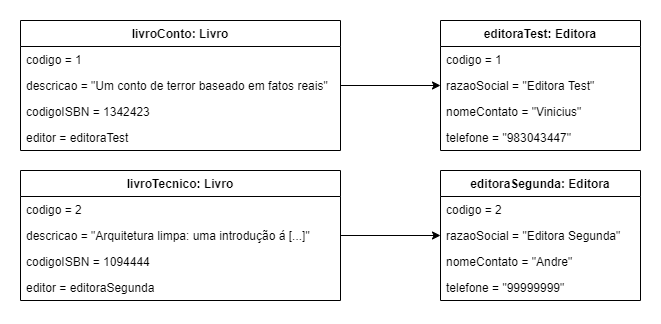

The diagram above was exported from draw.io. Its source (the exported page's mxGraphModel, read from the mxfile embedded in the PNG):
<mxGraphModel dx="868" dy="393" grid="1" gridSize="10" guides="1" tooltips="1" connect="1" arrows="1" fold="1" page="1" pageScale="1" pageWidth="827" pageHeight="1169" math="0" shadow="0">
  <root>
    <mxCell id="WIyWlLk6GJQsqaUBKTNV-0" />
    <mxCell id="WIyWlLk6GJQsqaUBKTNV-1" parent="WIyWlLk6GJQsqaUBKTNV-0" />
    <mxCell id="zkfFHV4jXpPFQw0GAbJ--0" value="livroConto: Livro" style="swimlane;fontStyle=1;align=center;verticalAlign=top;childLayout=stackLayout;horizontal=1;startSize=26;horizontalStack=0;resizeParent=1;resizeLast=0;collapsible=1;marginBottom=0;rounded=0;shadow=0;strokeWidth=1;" parent="WIyWlLk6GJQsqaUBKTNV-1" vertex="1">
      <mxGeometry x="90" y="120" width="320" height="130" as="geometry">
        <mxRectangle x="230" y="140" width="160" height="26" as="alternateBounds" />
      </mxGeometry>
    </mxCell>
    <mxCell id="zkfFHV4jXpPFQw0GAbJ--1" value="codigo = 1" style="text;align=left;verticalAlign=top;spacingLeft=4;spacingRight=4;overflow=hidden;rotatable=0;points=[[0,0.5],[1,0.5]];portConstraint=eastwest;" parent="zkfFHV4jXpPFQw0GAbJ--0" vertex="1">
      <mxGeometry y="26" width="320" height="26" as="geometry" />
    </mxCell>
    <mxCell id="WEuUsAYofnHnE6P9-Sq7-0" value="descricao = &quot;Um conto de terror baseado em fatos reais&quot;" style="text;align=left;verticalAlign=top;spacingLeft=4;spacingRight=4;overflow=hidden;rotatable=0;points=[[0,0.5],[1,0.5]];portConstraint=eastwest;" vertex="1" parent="zkfFHV4jXpPFQw0GAbJ--0">
      <mxGeometry y="52" width="320" height="26" as="geometry" />
    </mxCell>
    <mxCell id="zkfFHV4jXpPFQw0GAbJ--3" value="codigoISBN = 1342423" style="text;align=left;verticalAlign=top;spacingLeft=4;spacingRight=4;overflow=hidden;rotatable=0;points=[[0,0.5],[1,0.5]];portConstraint=eastwest;rounded=0;shadow=0;html=0;" parent="zkfFHV4jXpPFQw0GAbJ--0" vertex="1">
      <mxGeometry y="78" width="320" height="26" as="geometry" />
    </mxCell>
    <mxCell id="WEuUsAYofnHnE6P9-Sq7-1" value="editor = editoraTest" style="text;align=left;verticalAlign=top;spacingLeft=4;spacingRight=4;overflow=hidden;rotatable=0;points=[[0,0.5],[1,0.5]];portConstraint=eastwest;rounded=0;shadow=0;html=0;" vertex="1" parent="zkfFHV4jXpPFQw0GAbJ--0">
      <mxGeometry y="104" width="320" height="26" as="geometry" />
    </mxCell>
    <mxCell id="WEuUsAYofnHnE6P9-Sq7-2" value="editoraTest: Editora" style="swimlane;fontStyle=1;align=center;verticalAlign=top;childLayout=stackLayout;horizontal=1;startSize=26;horizontalStack=0;resizeParent=1;resizeLast=0;collapsible=1;marginBottom=0;rounded=0;shadow=0;strokeWidth=1;" vertex="1" parent="WIyWlLk6GJQsqaUBKTNV-1">
      <mxGeometry x="510" y="120" width="200" height="130" as="geometry">
        <mxRectangle x="230" y="140" width="160" height="26" as="alternateBounds" />
      </mxGeometry>
    </mxCell>
    <mxCell id="WEuUsAYofnHnE6P9-Sq7-3" value="codigo = 1" style="text;align=left;verticalAlign=top;spacingLeft=4;spacingRight=4;overflow=hidden;rotatable=0;points=[[0,0.5],[1,0.5]];portConstraint=eastwest;" vertex="1" parent="WEuUsAYofnHnE6P9-Sq7-2">
      <mxGeometry y="26" width="200" height="26" as="geometry" />
    </mxCell>
    <mxCell id="WEuUsAYofnHnE6P9-Sq7-4" value="razaoSocial = &quot;Editora Test&quot;" style="text;align=left;verticalAlign=top;spacingLeft=4;spacingRight=4;overflow=hidden;rotatable=0;points=[[0,0.5],[1,0.5]];portConstraint=eastwest;" vertex="1" parent="WEuUsAYofnHnE6P9-Sq7-2">
      <mxGeometry y="52" width="200" height="26" as="geometry" />
    </mxCell>
    <mxCell id="WEuUsAYofnHnE6P9-Sq7-5" value="nomeContato = &quot;Vinicius&quot;" style="text;align=left;verticalAlign=top;spacingLeft=4;spacingRight=4;overflow=hidden;rotatable=0;points=[[0,0.5],[1,0.5]];portConstraint=eastwest;rounded=0;shadow=0;html=0;" vertex="1" parent="WEuUsAYofnHnE6P9-Sq7-2">
      <mxGeometry y="78" width="200" height="26" as="geometry" />
    </mxCell>
    <mxCell id="WEuUsAYofnHnE6P9-Sq7-6" value="telefone = &quot;983043447&quot;" style="text;align=left;verticalAlign=top;spacingLeft=4;spacingRight=4;overflow=hidden;rotatable=0;points=[[0,0.5],[1,0.5]];portConstraint=eastwest;rounded=0;shadow=0;html=0;" vertex="1" parent="WEuUsAYofnHnE6P9-Sq7-2">
      <mxGeometry y="104" width="200" height="26" as="geometry" />
    </mxCell>
    <mxCell id="WEuUsAYofnHnE6P9-Sq7-7" style="edgeStyle=orthogonalEdgeStyle;rounded=0;orthogonalLoop=1;jettySize=auto;html=1;" edge="1" parent="WIyWlLk6GJQsqaUBKTNV-1" source="WEuUsAYofnHnE6P9-Sq7-0" target="WEuUsAYofnHnE6P9-Sq7-4">
      <mxGeometry relative="1" as="geometry" />
    </mxCell>
    <mxCell id="WEuUsAYofnHnE6P9-Sq7-8" value="livroTecnico: Livro" style="swimlane;fontStyle=1;align=center;verticalAlign=top;childLayout=stackLayout;horizontal=1;startSize=26;horizontalStack=0;resizeParent=1;resizeLast=0;collapsible=1;marginBottom=0;rounded=0;shadow=0;strokeWidth=1;" vertex="1" parent="WIyWlLk6GJQsqaUBKTNV-1">
      <mxGeometry x="90" y="270" width="320" height="130" as="geometry">
        <mxRectangle x="230" y="140" width="160" height="26" as="alternateBounds" />
      </mxGeometry>
    </mxCell>
    <mxCell id="WEuUsAYofnHnE6P9-Sq7-9" value="codigo = 2" style="text;align=left;verticalAlign=top;spacingLeft=4;spacingRight=4;overflow=hidden;rotatable=0;points=[[0,0.5],[1,0.5]];portConstraint=eastwest;" vertex="1" parent="WEuUsAYofnHnE6P9-Sq7-8">
      <mxGeometry y="26" width="320" height="26" as="geometry" />
    </mxCell>
    <mxCell id="WEuUsAYofnHnE6P9-Sq7-10" value="descricao = &quot;Arquitetura limpa: uma introdução á [...]&quot;" style="text;align=left;verticalAlign=top;spacingLeft=4;spacingRight=4;overflow=hidden;rotatable=0;points=[[0,0.5],[1,0.5]];portConstraint=eastwest;" vertex="1" parent="WEuUsAYofnHnE6P9-Sq7-8">
      <mxGeometry y="52" width="320" height="26" as="geometry" />
    </mxCell>
    <mxCell id="WEuUsAYofnHnE6P9-Sq7-11" value="codigoISBN = 1094444" style="text;align=left;verticalAlign=top;spacingLeft=4;spacingRight=4;overflow=hidden;rotatable=0;points=[[0,0.5],[1,0.5]];portConstraint=eastwest;rounded=0;shadow=0;html=0;" vertex="1" parent="WEuUsAYofnHnE6P9-Sq7-8">
      <mxGeometry y="78" width="320" height="26" as="geometry" />
    </mxCell>
    <mxCell id="WEuUsAYofnHnE6P9-Sq7-12" value="editor = editoraSegunda" style="text;align=left;verticalAlign=top;spacingLeft=4;spacingRight=4;overflow=hidden;rotatable=0;points=[[0,0.5],[1,0.5]];portConstraint=eastwest;rounded=0;shadow=0;html=0;" vertex="1" parent="WEuUsAYofnHnE6P9-Sq7-8">
      <mxGeometry y="104" width="320" height="26" as="geometry" />
    </mxCell>
    <mxCell id="WEuUsAYofnHnE6P9-Sq7-13" value="editoraSegunda: Editora" style="swimlane;fontStyle=1;align=center;verticalAlign=top;childLayout=stackLayout;horizontal=1;startSize=26;horizontalStack=0;resizeParent=1;resizeLast=0;collapsible=1;marginBottom=0;rounded=0;shadow=0;strokeWidth=1;" vertex="1" parent="WIyWlLk6GJQsqaUBKTNV-1">
      <mxGeometry x="510" y="270" width="200" height="130" as="geometry">
        <mxRectangle x="230" y="140" width="160" height="26" as="alternateBounds" />
      </mxGeometry>
    </mxCell>
    <mxCell id="WEuUsAYofnHnE6P9-Sq7-14" value="codigo = 2" style="text;align=left;verticalAlign=top;spacingLeft=4;spacingRight=4;overflow=hidden;rotatable=0;points=[[0,0.5],[1,0.5]];portConstraint=eastwest;" vertex="1" parent="WEuUsAYofnHnE6P9-Sq7-13">
      <mxGeometry y="26" width="200" height="26" as="geometry" />
    </mxCell>
    <mxCell id="WEuUsAYofnHnE6P9-Sq7-15" value="razaoSocial = &quot;Editora Segunda&quot;" style="text;align=left;verticalAlign=top;spacingLeft=4;spacingRight=4;overflow=hidden;rotatable=0;points=[[0,0.5],[1,0.5]];portConstraint=eastwest;" vertex="1" parent="WEuUsAYofnHnE6P9-Sq7-13">
      <mxGeometry y="52" width="200" height="26" as="geometry" />
    </mxCell>
    <mxCell id="WEuUsAYofnHnE6P9-Sq7-16" value="nomeContato = &quot;Andre&quot;" style="text;align=left;verticalAlign=top;spacingLeft=4;spacingRight=4;overflow=hidden;rotatable=0;points=[[0,0.5],[1,0.5]];portConstraint=eastwest;rounded=0;shadow=0;html=0;" vertex="1" parent="WEuUsAYofnHnE6P9-Sq7-13">
      <mxGeometry y="78" width="200" height="26" as="geometry" />
    </mxCell>
    <mxCell id="WEuUsAYofnHnE6P9-Sq7-17" value="telefone = &quot;99999999&quot;" style="text;align=left;verticalAlign=top;spacingLeft=4;spacingRight=4;overflow=hidden;rotatable=0;points=[[0,0.5],[1,0.5]];portConstraint=eastwest;rounded=0;shadow=0;html=0;" vertex="1" parent="WEuUsAYofnHnE6P9-Sq7-13">
      <mxGeometry y="104" width="200" height="26" as="geometry" />
    </mxCell>
    <mxCell id="WEuUsAYofnHnE6P9-Sq7-18" style="edgeStyle=orthogonalEdgeStyle;rounded=0;orthogonalLoop=1;jettySize=auto;html=1;" edge="1" parent="WIyWlLk6GJQsqaUBKTNV-1" source="WEuUsAYofnHnE6P9-Sq7-10" target="WEuUsAYofnHnE6P9-Sq7-15">
      <mxGeometry relative="1" as="geometry" />
    </mxCell>
  </root>
</mxGraphModel>